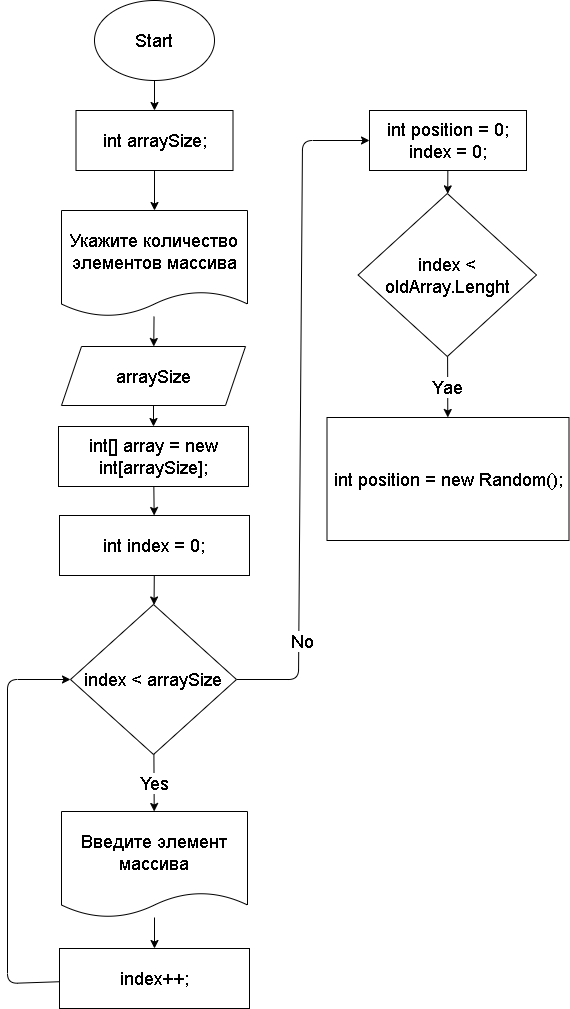

The diagram above was exported from draw.io. Its source (the exported page's mxGraphModel, read from the mxfile embedded in the PNG):
<mxGraphModel dx="1108" dy="530" grid="0" gridSize="10" guides="1" tooltips="1" connect="1" arrows="1" fold="1" page="1" pageScale="1" pageWidth="1169" pageHeight="827" math="0" shadow="0">
  <root>
    <mxCell id="0" />
    <mxCell id="1" parent="0" />
    <mxCell id="8" value="" style="edgeStyle=none;html=1;fontSize=18;" edge="1" parent="1" source="2" target="7">
      <mxGeometry relative="1" as="geometry" />
    </mxCell>
    <mxCell id="2" value="Start" style="ellipse;whiteSpace=wrap;html=1;fontSize=18;" vertex="1" parent="1">
      <mxGeometry x="165" y="8" width="120" height="80" as="geometry" />
    </mxCell>
    <mxCell id="11" value="" style="edgeStyle=none;html=1;fontSize=18;" edge="1" parent="1" source="3" target="10">
      <mxGeometry relative="1" as="geometry" />
    </mxCell>
    <mxCell id="3" value="Укажите количество элементов массива" style="shape=document;whiteSpace=wrap;html=1;boundedLbl=1;fontSize=18;size=0.2358490566037736;" vertex="1" parent="1">
      <mxGeometry x="132" y="218" width="186" height="106" as="geometry" />
    </mxCell>
    <mxCell id="9" value="" style="edgeStyle=none;html=1;fontSize=18;" edge="1" parent="1" source="7" target="3">
      <mxGeometry relative="1" as="geometry" />
    </mxCell>
    <mxCell id="7" value="int arraySize;" style="whiteSpace=wrap;html=1;fontSize=18;" vertex="1" parent="1">
      <mxGeometry x="146.5" y="118" width="157" height="60" as="geometry" />
    </mxCell>
    <mxCell id="27" value="" style="edgeStyle=none;html=1;fontSize=18;" edge="1" parent="1" source="10" target="26">
      <mxGeometry relative="1" as="geometry" />
    </mxCell>
    <mxCell id="10" value="arraySize" style="shape=parallelogram;perimeter=parallelogramPerimeter;whiteSpace=wrap;html=1;fixedSize=1;fontSize=18;" vertex="1" parent="1">
      <mxGeometry x="132" y="354" width="184" height="59" as="geometry" />
    </mxCell>
    <mxCell id="36" value="" style="edgeStyle=none;html=1;fontSize=18;" edge="1" parent="1" source="12" target="35">
      <mxGeometry relative="1" as="geometry" />
    </mxCell>
    <mxCell id="12" value="Введите элемент массива" style="shape=document;whiteSpace=wrap;html=1;boundedLbl=1;fontSize=18;size=0.2358490566037736;" vertex="1" parent="1">
      <mxGeometry x="132" y="819" width="186" height="106" as="geometry" />
    </mxCell>
    <mxCell id="32" value="" style="edgeStyle=none;html=1;fontSize=18;" edge="1" parent="1" source="26" target="31">
      <mxGeometry relative="1" as="geometry" />
    </mxCell>
    <mxCell id="26" value="int[] array = new int[arraySize];" style="whiteSpace=wrap;html=1;fontSize=18;" vertex="1" parent="1">
      <mxGeometry x="129" y="434" width="190" height="60" as="geometry" />
    </mxCell>
    <mxCell id="34" value="Yes" style="edgeStyle=none;html=1;fontSize=18;" edge="1" parent="1" source="29" target="12">
      <mxGeometry relative="1" as="geometry" />
    </mxCell>
    <mxCell id="38" value="No" style="edgeStyle=none;html=1;fontSize=18;entryX=0;entryY=0.5;entryDx=0;entryDy=0;" edge="1" parent="1" source="29" target="41">
      <mxGeometry x="-0.7004" y="-4" relative="1" as="geometry">
        <mxPoint x="404" y="687" as="targetPoint" />
        <Array as="points">
          <mxPoint x="369" y="687" />
          <mxPoint x="373" y="148" />
        </Array>
        <mxPoint as="offset" />
      </mxGeometry>
    </mxCell>
    <mxCell id="29" value="index &amp;lt; arraySize" style="rhombus;whiteSpace=wrap;html=1;fontSize=18;" vertex="1" parent="1">
      <mxGeometry x="141" y="612" width="166" height="150" as="geometry" />
    </mxCell>
    <mxCell id="33" value="" style="edgeStyle=none;html=1;fontSize=18;" edge="1" parent="1" source="31" target="29">
      <mxGeometry relative="1" as="geometry" />
    </mxCell>
    <mxCell id="31" value="int index = 0;" style="whiteSpace=wrap;html=1;fontSize=18;" vertex="1" parent="1">
      <mxGeometry x="130" y="523" width="190" height="60" as="geometry" />
    </mxCell>
    <mxCell id="37" style="edgeStyle=none;html=1;entryX=0;entryY=0.5;entryDx=0;entryDy=0;fontSize=18;" edge="1" parent="1" source="35" target="29">
      <mxGeometry relative="1" as="geometry">
        <Array as="points">
          <mxPoint x="78" y="991" />
          <mxPoint x="78" y="687" />
        </Array>
      </mxGeometry>
    </mxCell>
    <mxCell id="35" value="index++;" style="whiteSpace=wrap;html=1;fontSize=18;" vertex="1" parent="1">
      <mxGeometry x="130" y="956" width="190" height="60" as="geometry" />
    </mxCell>
    <mxCell id="39" value="int position = new Random();" style="whiteSpace=wrap;html=1;fontSize=18;" vertex="1" parent="1">
      <mxGeometry x="397.5" y="425" width="242" height="123" as="geometry" />
    </mxCell>
    <mxCell id="43" value="" style="edgeStyle=none;html=1;fontSize=18;" edge="1" parent="1" source="41" target="42">
      <mxGeometry relative="1" as="geometry" />
    </mxCell>
    <mxCell id="41" value="int position = 0;&lt;br&gt;index = 0;" style="whiteSpace=wrap;html=1;fontSize=18;" vertex="1" parent="1">
      <mxGeometry x="440" y="118" width="157" height="60" as="geometry" />
    </mxCell>
    <mxCell id="44" value="Yae" style="edgeStyle=none;html=1;fontSize=18;" edge="1" parent="1" source="42" target="39">
      <mxGeometry relative="1" as="geometry" />
    </mxCell>
    <mxCell id="42" value="index &amp;lt; oldArray.Lenght" style="rhombus;whiteSpace=wrap;html=1;fontSize=18;" vertex="1" parent="1">
      <mxGeometry x="428.63" y="201" width="178.37" height="163" as="geometry" />
    </mxCell>
  </root>
</mxGraphModel>